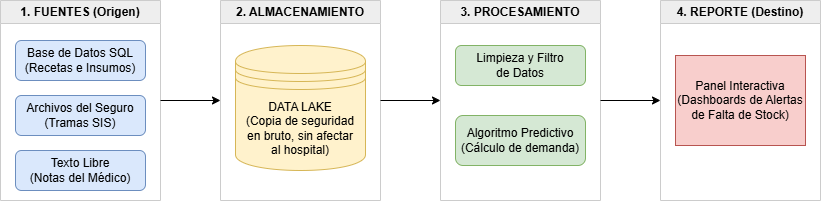

The diagram above was exported from draw.io. Its source (the exported page's mxGraphModel, read from the mxfile embedded in the PNG):
<mxGraphModel dx="1022" dy="564" grid="1" gridSize="10" guides="1" tooltips="1" connect="1" arrows="1" fold="1" page="1" pageScale="1" pageWidth="827" pageHeight="1169" math="0" shadow="0">
  <root>
    <mxCell id="0" />
    <mxCell id="1" parent="0" />
    <mxCell id="2" parent="1" style="swimlane;whiteSpace=wrap;html=1;fillColor=#eeeeee;strokeColor=#cccccc;fontStyle=1;" value="1. FUENTES (Origen)" vertex="1">
      <mxGeometry height="200" width="160" x="40" y="60" as="geometry" />
    </mxCell>
    <mxCell id="3" parent="2" style="rounded=1;whiteSpace=wrap;html=1;fillColor=#dae8fc;strokeColor=#6c8ebf;" value="Base de Datos SQL&lt;br&gt;(Recetas e Insumos)" vertex="1">
      <mxGeometry height="40" width="130" x="15" y="40" as="geometry" />
    </mxCell>
    <mxCell id="4" parent="2" style="rounded=1;whiteSpace=wrap;html=1;fillColor=#dae8fc;strokeColor=#6c8ebf;" value="Archivos del Seguro&lt;br&gt;(Tramas SIS)" vertex="1">
      <mxGeometry height="40" width="130" x="15" y="95" as="geometry" />
    </mxCell>
    <mxCell id="5" parent="2" style="rounded=1;whiteSpace=wrap;html=1;fillColor=#dae8fc;strokeColor=#6c8ebf;" value="Texto Libre&lt;br&gt;(Notas del Médico)" vertex="1">
      <mxGeometry height="40" width="130" x="15" y="150" as="geometry" />
    </mxCell>
    <mxCell id="6" parent="1" style="swimlane;whiteSpace=wrap;html=1;fillColor=#eeeeee;strokeColor=#cccccc;fontStyle=1;" value="2. ALMACENAMIENTO" vertex="1">
      <mxGeometry height="200" width="160" x="260" y="60" as="geometry" />
    </mxCell>
    <mxCell id="7" parent="6" style="shape=datastore;whiteSpace=wrap;html=1;fillColor=#fff2cc;strokeColor=#d6b656;" value="DATA LAKE&lt;br&gt;(Copia de seguridad&lt;br&gt;en bruto, sin afectar&lt;br&gt;al hospital)" vertex="1">
      <mxGeometry height="125" width="130" x="15" y="45" as="geometry" />
    </mxCell>
    <mxCell id="8" parent="1" style="swimlane;whiteSpace=wrap;html=1;fillColor=#eeeeee;strokeColor=#cccccc;fontStyle=1;" value="3. PROCESAMIENTO" vertex="1">
      <mxGeometry height="200" width="160" x="480" y="60" as="geometry" />
    </mxCell>
    <mxCell id="9" parent="8" style="rounded=1;whiteSpace=wrap;html=1;fillColor=#d5e8d4;strokeColor=#82b366;" value="Limpieza y Filtro&lt;br&gt;de Datos" vertex="1">
      <mxGeometry height="40" width="130" x="15" y="45" as="geometry" />
    </mxCell>
    <mxCell id="10" parent="8" style="rounded=1;whiteSpace=wrap;html=1;fillColor=#d5e8d4;strokeColor=#82b366;" value="Algoritmo Predictivo&lt;br&gt;(Cálculo de demanda)" vertex="1">
      <mxGeometry height="50" width="130" x="15" y="115" as="geometry" />
    </mxCell>
    <mxCell id="11" parent="1" style="swimlane;whiteSpace=wrap;html=1;fillColor=#eeeeee;strokeColor=#cccccc;fontStyle=1;" value="4. REPORTE (Destino)" vertex="1">
      <mxGeometry height="200" width="160" x="700" y="60" as="geometry" />
    </mxCell>
    <mxCell id="12" parent="11" style="fontStyle=0;gradientColor=none;html=1;whiteSpace=wrap;fillColor=#f8cecc;strokeColor=#b85450;" value="Panel Interactiva&lt;br&gt;(Dashboards de Alertas&lt;br&gt;de Falta de Stock)" vertex="1">
      <mxGeometry height="90" width="130" x="15" y="55" as="geometry" />
    </mxCell>
    <mxCell id="13" edge="1" parent="1" source="2" style="endArrow=classic;html=1;exitX=1;exitY=0.5;exitDx=0;exitDy=0;entryX=0;entryY=0.5;entryDx=0;entryDy=0;" target="6" value="">
      <mxGeometry height="50" relative="1" width="50" as="geometry" />
    </mxCell>
    <mxCell id="14" edge="1" parent="1" source="6" style="endArrow=classic;html=1;exitX=1;exitY=0.5;exitDx=0;exitDy=0;entryX=0;entryY=0.5;entryDx=0;entryDy=0;" target="8" value="">
      <mxGeometry height="50" relative="1" width="50" as="geometry" />
    </mxCell>
    <mxCell id="15" edge="1" parent="1" source="8" style="endArrow=classic;html=1;exitX=1;exitY=0.5;exitDx=0;exitDy=0;entryX=0;entryY=0.5;entryDx=0;entryDy=0;" target="11" value="">
      <mxGeometry height="50" relative="1" width="50" as="geometry" />
    </mxCell>
  </root>
</mxGraphModel>